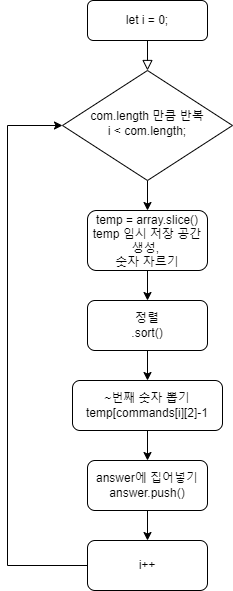

The diagram above was exported from draw.io. Its source (the exported page's mxGraphModel, read from the mxfile embedded in the PNG):
<mxGraphModel dx="1422" dy="762" grid="1" gridSize="10" guides="1" tooltips="1" connect="1" arrows="1" fold="1" page="1" pageScale="1" pageWidth="827" pageHeight="1169" math="0" shadow="0">
  <root>
    <mxCell id="WIyWlLk6GJQsqaUBKTNV-0" />
    <mxCell id="WIyWlLk6GJQsqaUBKTNV-1" parent="WIyWlLk6GJQsqaUBKTNV-0" />
    <mxCell id="WIyWlLk6GJQsqaUBKTNV-2" value="" style="rounded=0;html=1;jettySize=auto;orthogonalLoop=1;fontSize=11;endArrow=block;endFill=0;endSize=8;strokeWidth=1;shadow=0;labelBackgroundColor=none;edgeStyle=orthogonalEdgeStyle;" parent="WIyWlLk6GJQsqaUBKTNV-1" source="WIyWlLk6GJQsqaUBKTNV-3" target="WIyWlLk6GJQsqaUBKTNV-6" edge="1">
      <mxGeometry relative="1" as="geometry" />
    </mxCell>
    <mxCell id="WIyWlLk6GJQsqaUBKTNV-3" value="&lt;span style=&quot;font-family: Arial;&quot;&gt;let i = 0;&lt;/span&gt;" style="rounded=1;whiteSpace=wrap;html=1;fontSize=12;glass=0;strokeWidth=1;shadow=0;" parent="WIyWlLk6GJQsqaUBKTNV-1" vertex="1">
      <mxGeometry x="160" y="80" width="120" height="40" as="geometry" />
    </mxCell>
    <mxCell id="zQeuFz92mXaO9W4Hp98n-2" style="edgeStyle=orthogonalEdgeStyle;rounded=0;orthogonalLoop=1;jettySize=auto;html=1;" parent="WIyWlLk6GJQsqaUBKTNV-1" source="WIyWlLk6GJQsqaUBKTNV-6" target="zQeuFz92mXaO9W4Hp98n-1" edge="1">
      <mxGeometry relative="1" as="geometry" />
    </mxCell>
    <mxCell id="WIyWlLk6GJQsqaUBKTNV-6" value="&lt;span style=&quot;font-family: Arial;&quot;&gt;com.length 만큼 반복&lt;/span&gt;&lt;br style=&quot;font-family: Arial;&quot;&gt;&lt;span style=&quot;font-family: Arial;&quot;&gt;i &amp;lt; com.length;&lt;/span&gt;" style="rhombus;whiteSpace=wrap;html=1;shadow=0;fontFamily=Helvetica;fontSize=12;align=center;strokeWidth=1;spacing=6;spacingTop=-4;" parent="WIyWlLk6GJQsqaUBKTNV-1" vertex="1">
      <mxGeometry x="135" y="150" width="170" height="110" as="geometry" />
    </mxCell>
    <mxCell id="zQeuFz92mXaO9W4Hp98n-5" style="edgeStyle=orthogonalEdgeStyle;rounded=0;orthogonalLoop=1;jettySize=auto;html=1;entryX=0.5;entryY=0;entryDx=0;entryDy=0;" parent="WIyWlLk6GJQsqaUBKTNV-1" source="WIyWlLk6GJQsqaUBKTNV-11" target="zQeuFz92mXaO9W4Hp98n-4" edge="1">
      <mxGeometry relative="1" as="geometry" />
    </mxCell>
    <mxCell id="WIyWlLk6GJQsqaUBKTNV-11" value="&lt;span style=&quot;font-family: Arial;&quot;&gt;정렬&lt;/span&gt;&lt;br style=&quot;font-family: Arial;&quot;&gt;&lt;span style=&quot;font-family: Arial;&quot;&gt;.sort()&lt;/span&gt;" style="rounded=1;whiteSpace=wrap;html=1;fontSize=12;glass=0;strokeWidth=1;shadow=0;" parent="WIyWlLk6GJQsqaUBKTNV-1" vertex="1">
      <mxGeometry x="160" y="380" width="120" height="50" as="geometry" />
    </mxCell>
    <mxCell id="zQeuFz92mXaO9W4Hp98n-3" value="" style="edgeStyle=orthogonalEdgeStyle;rounded=0;orthogonalLoop=1;jettySize=auto;html=1;" parent="WIyWlLk6GJQsqaUBKTNV-1" source="zQeuFz92mXaO9W4Hp98n-1" target="WIyWlLk6GJQsqaUBKTNV-11" edge="1">
      <mxGeometry relative="1" as="geometry" />
    </mxCell>
    <mxCell id="zQeuFz92mXaO9W4Hp98n-1" value="&lt;p style=&quot;margin: 0px; padding: 0px; border: 0px none; line-height: 0px; overflow-wrap: break-word; font-family: Arial;&quot;&gt;&lt;span style=&quot;line-height: 14px;&quot;&gt;temp = array.slice()&lt;br&gt;temp 임시 저장 공간 생성,&amp;nbsp;&lt;br&gt;&lt;/span&gt;&lt;/p&gt;&lt;p style=&quot;margin: 0px; padding: 0px; border: 0px none; line-height: 0px; overflow-wrap: break-word; font-family: Arial;&quot;&gt;&lt;span style=&quot;line-height: 14px;&quot;&gt;숫자 자르기&lt;/span&gt;&lt;/p&gt;" style="rounded=1;whiteSpace=wrap;html=1;" parent="WIyWlLk6GJQsqaUBKTNV-1" vertex="1">
      <mxGeometry x="160" y="290" width="120" height="60" as="geometry" />
    </mxCell>
    <mxCell id="zQeuFz92mXaO9W4Hp98n-7" style="edgeStyle=orthogonalEdgeStyle;rounded=0;orthogonalLoop=1;jettySize=auto;html=1;" parent="WIyWlLk6GJQsqaUBKTNV-1" source="zQeuFz92mXaO9W4Hp98n-4" edge="1">
      <mxGeometry relative="1" as="geometry">
        <mxPoint x="220" y="540" as="targetPoint" />
      </mxGeometry>
    </mxCell>
    <mxCell id="zQeuFz92mXaO9W4Hp98n-4" value="~번째 숫자 뽑기&lt;br&gt;temp[commands[i][2]-1" style="rounded=1;whiteSpace=wrap;html=1;" parent="WIyWlLk6GJQsqaUBKTNV-1" vertex="1">
      <mxGeometry x="145" y="460" width="150" height="50" as="geometry" />
    </mxCell>
    <mxCell id="zQeuFz92mXaO9W4Hp98n-8" style="edgeStyle=orthogonalEdgeStyle;rounded=0;orthogonalLoop=1;jettySize=auto;html=1;exitX=0;exitY=0.5;exitDx=0;exitDy=0;" parent="WIyWlLk6GJQsqaUBKTNV-1" source="zQeuFz92mXaO9W4Hp98n-6" target="WIyWlLk6GJQsqaUBKTNV-6" edge="1">
      <mxGeometry relative="1" as="geometry">
        <mxPoint x="135" y="205" as="targetPoint" />
        <Array as="points">
          <mxPoint x="80" y="645" />
          <mxPoint x="80" y="205" />
        </Array>
      </mxGeometry>
    </mxCell>
    <mxCell id="zQeuFz92mXaO9W4Hp98n-6" value="&lt;span style=&quot;font-family: Arial;&quot;&gt;i++&lt;/span&gt;" style="rounded=1;whiteSpace=wrap;html=1;" parent="WIyWlLk6GJQsqaUBKTNV-1" vertex="1">
      <mxGeometry x="160" y="620" width="120" height="50" as="geometry" />
    </mxCell>
    <mxCell id="1pWVo59TpCdK0ck7TlZV-2" value="" style="edgeStyle=orthogonalEdgeStyle;rounded=0;orthogonalLoop=1;jettySize=auto;html=1;exitX=0.5;exitY=0;exitDx=0;exitDy=0;entryX=0.5;entryY=0;entryDx=0;entryDy=0;" edge="1" parent="WIyWlLk6GJQsqaUBKTNV-1" source="1pWVo59TpCdK0ck7TlZV-1" target="1pWVo59TpCdK0ck7TlZV-1">
      <mxGeometry relative="1" as="geometry" />
    </mxCell>
    <mxCell id="1pWVo59TpCdK0ck7TlZV-4" style="edgeStyle=orthogonalEdgeStyle;rounded=0;orthogonalLoop=1;jettySize=auto;html=1;exitX=0.5;exitY=1;exitDx=0;exitDy=0;entryX=0.5;entryY=0;entryDx=0;entryDy=0;" edge="1" parent="WIyWlLk6GJQsqaUBKTNV-1" source="1pWVo59TpCdK0ck7TlZV-1" target="zQeuFz92mXaO9W4Hp98n-6">
      <mxGeometry relative="1" as="geometry" />
    </mxCell>
    <mxCell id="1pWVo59TpCdK0ck7TlZV-1" value="answer에 집어넣기&lt;br&gt;answer.push()" style="rounded=1;whiteSpace=wrap;html=1;" vertex="1" parent="WIyWlLk6GJQsqaUBKTNV-1">
      <mxGeometry x="160" y="540" width="120" height="50" as="geometry" />
    </mxCell>
  </root>
</mxGraphModel>